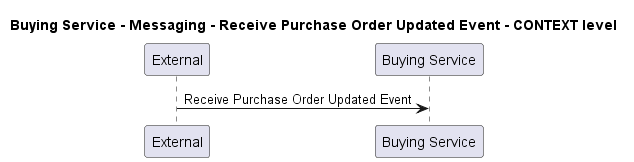

The diagram above was rendered by PlantUML. Its source (embedded in the PNG):
@startuml
!pragma layout smetana

title Buying Service - Messaging - Receive Purchase Order Updated Event - CONTEXT level

participant "External" as C4InterFlow.SoftwareSystems.ExternalSystem
participant "Buying Service" as ECommercePlatform.SoftwareSystems.BuyingService

C4InterFlow.SoftwareSystems.ExternalSystem -> ECommercePlatform.SoftwareSystems.BuyingService : Receive Purchase Order Updated Event


@enduml